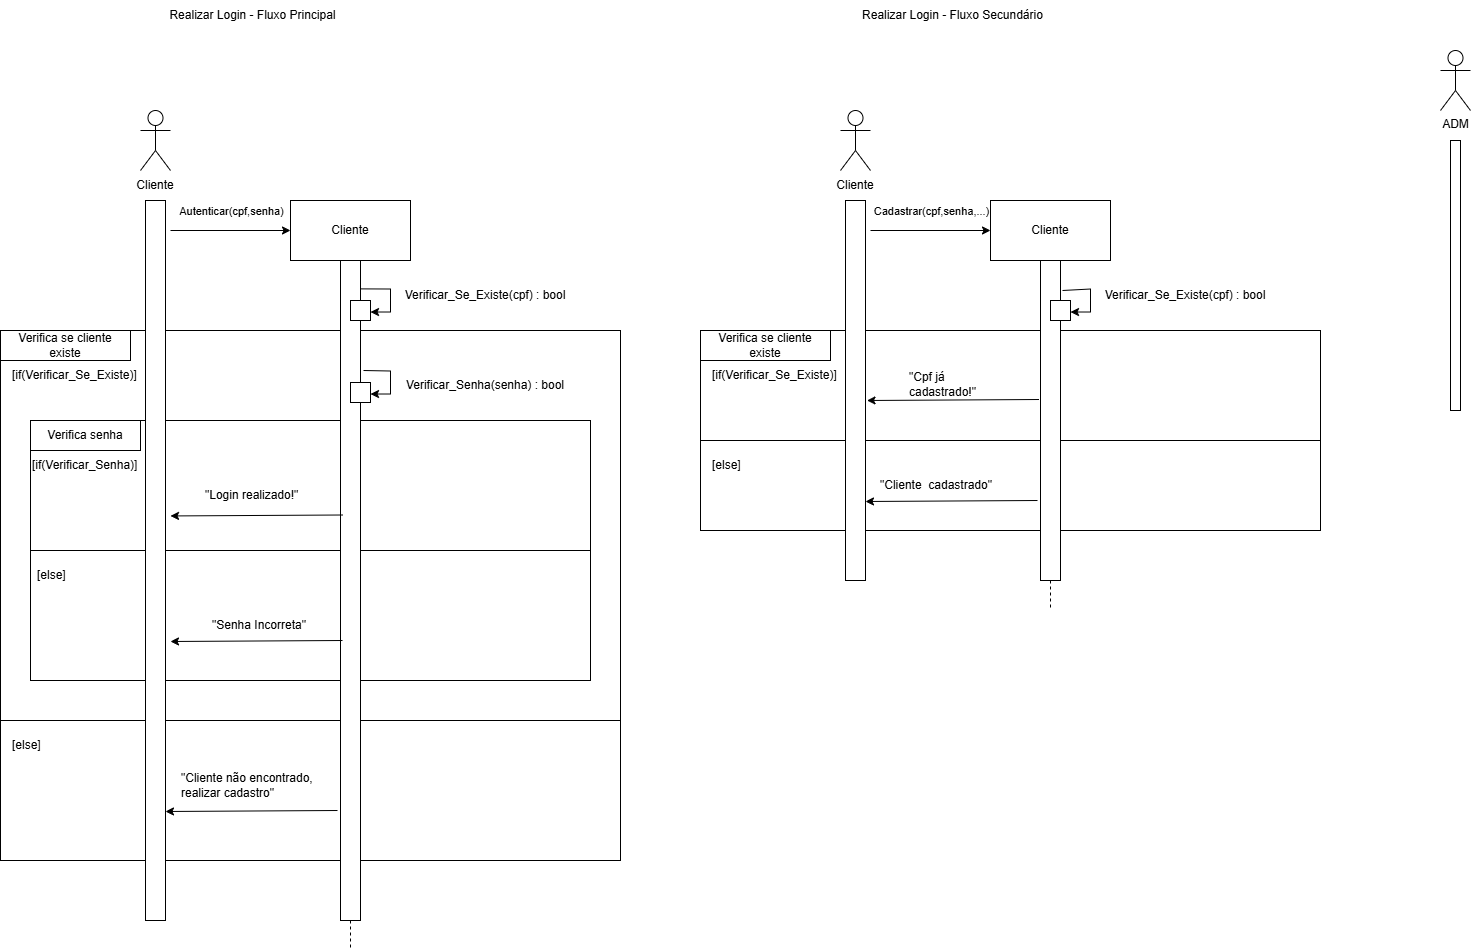

The diagram above was exported from draw.io. Its source (the exported page's mxGraphModel, read from the mxfile embedded in the PNG):
<mxGraphModel dx="1426" dy="777" grid="1" gridSize="10" guides="1" tooltips="1" connect="1" arrows="1" fold="1" page="1" pageScale="1" pageWidth="3300" pageHeight="4681" math="0" shadow="0">
  <root>
    <mxCell id="0" />
    <mxCell id="1" parent="0" />
    <mxCell id="YJJq-d7HKZz60BQGDoYl-9" parent="1" style="rounded=0;whiteSpace=wrap;html=1;fillColor=none;movable=1;resizable=1;rotatable=1;deletable=1;editable=1;locked=0;connectable=1;" value="" vertex="1">
      <mxGeometry height="390" width="620" x="30" y="490" as="geometry" />
    </mxCell>
    <mxCell id="YJJq-d7HKZz60BQGDoYl-21" parent="1" style="rounded=0;whiteSpace=wrap;html=1;fillColor=none;movable=1;resizable=1;rotatable=1;deletable=1;editable=1;locked=0;connectable=1;" value="" vertex="1">
      <mxGeometry height="140" width="620" x="30" y="880" as="geometry" />
    </mxCell>
    <mxCell id="YJJq-d7HKZz60BQGDoYl-27" parent="1" style="rounded=0;whiteSpace=wrap;html=1;fillColor=none;movable=1;resizable=1;rotatable=1;deletable=1;editable=1;locked=0;connectable=1;" value="" vertex="1">
      <mxGeometry height="130" width="560" x="60" y="580" as="geometry" />
    </mxCell>
    <mxCell id="YJJq-d7HKZz60BQGDoYl-31" parent="1" style="rounded=0;whiteSpace=wrap;html=1;fillColor=none;movable=1;resizable=1;rotatable=1;deletable=1;editable=1;locked=0;connectable=1;" value="" vertex="1">
      <mxGeometry height="130" width="560" x="60" y="710" as="geometry" />
    </mxCell>
    <mxCell id="eB8GczDIuvsRnvBJzMQU-2" parent="1" style="shape=umlActor;verticalLabelPosition=bottom;verticalAlign=top;html=1;align=center;fontColor=none;noLabel=1;" value="Clinte" vertex="1">
      <mxGeometry height="60" width="30" x="170" y="270" as="geometry" />
    </mxCell>
    <mxCell id="eB8GczDIuvsRnvBJzMQU-3" parent="1" style="shape=umlActor;verticalLabelPosition=bottom;verticalAlign=top;html=1;" value="ADM" vertex="1">
      <mxGeometry height="60" width="30" x="1470" y="210" as="geometry" />
    </mxCell>
    <mxCell id="eB8GczDIuvsRnvBJzMQU-10" parent="1" style="rounded=0;whiteSpace=wrap;html=1;" value="" vertex="1">
      <mxGeometry height="270" width="10" x="1480" y="300" as="geometry" />
    </mxCell>
    <mxCell id="YJJq-d7HKZz60BQGDoYl-1" parent="1" style="rounded=0;whiteSpace=wrap;html=1;" value="Cliente" vertex="1">
      <mxGeometry height="60" width="120" x="320" y="360" as="geometry" />
    </mxCell>
    <mxCell id="YJJq-d7HKZz60BQGDoYl-4" edge="1" parent="1" source="YJJq-d7HKZz60BQGDoYl-11" style="endArrow=none;dashed=1;html=1;rounded=0;" value="">
      <mxGeometry height="50" relative="1" width="50" as="geometry">
        <mxPoint x="379.5" y="420" as="sourcePoint" />
        <mxPoint x="380" y="1110" as="targetPoint" />
      </mxGeometry>
    </mxCell>
    <mxCell id="YJJq-d7HKZz60BQGDoYl-5" parent="1" style="rounded=0;whiteSpace=wrap;html=1;" value="" vertex="1">
      <mxGeometry height="720" width="20" x="175" y="360" as="geometry" />
    </mxCell>
    <mxCell id="YJJq-d7HKZz60BQGDoYl-6" parent="1" style="text;html=1;whiteSpace=wrap;strokeColor=none;fillColor=none;align=center;verticalAlign=middle;rounded=0;" value="Realizar Login - Fluxo Principal" vertex="1">
      <mxGeometry height="30" width="255" x="155" y="160" as="geometry" />
    </mxCell>
    <mxCell id="YJJq-d7HKZz60BQGDoYl-7" edge="1" parent="1" style="endArrow=classic;html=1;rounded=0;entryX=0;entryY=0.5;entryDx=0;entryDy=0;" target="YJJq-d7HKZz60BQGDoYl-1" value="">
      <mxGeometry height="50" relative="1" width="50" as="geometry">
        <mxPoint x="200" y="390" as="sourcePoint" />
        <mxPoint x="740" y="470" as="targetPoint" />
      </mxGeometry>
    </mxCell>
    <mxCell id="YJJq-d7HKZz60BQGDoYl-8" connectable="0" parent="YJJq-d7HKZz60BQGDoYl-7" style="edgeLabel;html=1;align=center;verticalAlign=middle;resizable=0;points=[];" value="Autenticar&lt;span style=&quot;background-color: light-dark(#ffffff, var(--ge-dark-color, #121212)); color: light-dark(rgb(0, 0, 0), rgb(255, 255, 255));&quot;&gt;(cpf,senha)&lt;/span&gt;" vertex="1">
      <mxGeometry relative="1" x="-0.6" y="-1" as="geometry">
        <mxPoint x="36" y="-21" as="offset" />
      </mxGeometry>
    </mxCell>
    <mxCell id="YJJq-d7HKZz60BQGDoYl-12" edge="1" parent="1" style="endArrow=none;dashed=1;html=1;rounded=0;" target="YJJq-d7HKZz60BQGDoYl-11" value="">
      <mxGeometry height="50" relative="1" width="50" as="geometry">
        <mxPoint x="379.5" y="420" as="sourcePoint" />
        <mxPoint x="379.5" y="920" as="targetPoint" />
      </mxGeometry>
    </mxCell>
    <mxCell id="YJJq-d7HKZz60BQGDoYl-11" parent="1" style="rounded=0;whiteSpace=wrap;html=1;" value="" vertex="1">
      <mxGeometry height="660" width="20" x="370" y="420" as="geometry" />
    </mxCell>
    <mxCell id="YJJq-d7HKZz60BQGDoYl-13" edge="1" parent="1" source="YJJq-d7HKZz60BQGDoYl-11" style="endArrow=classic;html=1;rounded=0;exitX=1;exitY=0.043;exitDx=0;exitDy=0;exitPerimeter=0;" value="">
      <mxGeometry height="50" relative="1" width="50" as="geometry">
        <Array as="points">
          <mxPoint x="420" y="448.51" />
          <mxPoint x="420" y="459.51" />
          <mxPoint x="420" y="471.51" />
        </Array>
        <mxPoint x="400" y="450" as="sourcePoint" />
        <mxPoint x="400" y="471.51" as="targetPoint" />
      </mxGeometry>
    </mxCell>
    <mxCell id="YJJq-d7HKZz60BQGDoYl-16" parent="1" style="rounded=0;whiteSpace=wrap;html=1;" value="" vertex="1">
      <mxGeometry height="20" width="20" x="380" y="460" as="geometry" />
    </mxCell>
    <mxCell id="YJJq-d7HKZz60BQGDoYl-17" parent="1" style="text;html=1;whiteSpace=wrap;strokeColor=none;fillColor=none;align=center;verticalAlign=middle;rounded=0;" value="Verificar_Se_Existe(cpf) : bool" vertex="1">
      <mxGeometry height="30" width="190" x="420" y="440" as="geometry" />
    </mxCell>
    <mxCell id="YJJq-d7HKZz60BQGDoYl-18" parent="1" style="rounded=0;whiteSpace=wrap;html=1;fillColor=none;" value="Verifica se cliente existe" vertex="1">
      <mxGeometry height="30" width="130" x="30" y="490" as="geometry" />
    </mxCell>
    <mxCell id="YJJq-d7HKZz60BQGDoYl-20" parent="1" style="text;html=1;whiteSpace=wrap;strokeColor=none;fillColor=none;align=center;verticalAlign=middle;rounded=0;" value="Cliente" vertex="1">
      <mxGeometry height="30" width="50" x="160" y="330" as="geometry" />
    </mxCell>
    <mxCell id="YJJq-d7HKZz60BQGDoYl-22" parent="1" style="text;html=1;whiteSpace=wrap;strokeColor=none;fillColor=none;align=left;verticalAlign=middle;rounded=0;" value="[if(&lt;span style=&quot;text-align: center;&quot;&gt;Verificar_Se_Existe&lt;/span&gt;)]" vertex="1">
      <mxGeometry height="30" width="100" x="40" y="520" as="geometry" />
    </mxCell>
    <mxCell id="YJJq-d7HKZz60BQGDoYl-23" parent="1" style="text;html=1;whiteSpace=wrap;strokeColor=none;fillColor=none;align=left;verticalAlign=middle;rounded=0;" value="[else]" vertex="1">
      <mxGeometry height="30" width="100" x="40" y="890" as="geometry" />
    </mxCell>
    <mxCell id="YJJq-d7HKZz60BQGDoYl-25" edge="1" parent="1" style="endArrow=classic;html=1;rounded=0;exitX=1.15;exitY=0.06;exitDx=0;exitDy=0;exitPerimeter=0;" value="">
      <mxGeometry height="50" relative="1" width="50" as="geometry">
        <Array as="points">
          <mxPoint x="420" y="530.51" />
          <mxPoint x="420" y="541.51" />
          <mxPoint x="420" y="553.51" />
        </Array>
        <mxPoint x="393" y="530" as="sourcePoint" />
        <mxPoint x="400" y="553.51" as="targetPoint" />
      </mxGeometry>
    </mxCell>
    <mxCell id="YJJq-d7HKZz60BQGDoYl-26" parent="1" style="rounded=0;whiteSpace=wrap;html=1;" value="" vertex="1">
      <mxGeometry height="20" width="20" x="380" y="542" as="geometry" />
    </mxCell>
    <mxCell id="YJJq-d7HKZz60BQGDoYl-28" parent="1" style="rounded=0;whiteSpace=wrap;html=1;fillColor=none;" value="Verifica senha" vertex="1">
      <mxGeometry height="30" width="110" x="60" y="580" as="geometry" />
    </mxCell>
    <mxCell id="YJJq-d7HKZz60BQGDoYl-29" parent="1" style="text;html=1;whiteSpace=wrap;strokeColor=none;fillColor=none;align=center;verticalAlign=middle;rounded=0;" value="Verificar_Senha(senha) : bool" vertex="1">
      <mxGeometry height="30" width="190" x="420" y="530" as="geometry" />
    </mxCell>
    <mxCell id="YJJq-d7HKZz60BQGDoYl-30" parent="1" style="text;html=1;whiteSpace=wrap;strokeColor=none;fillColor=none;align=left;verticalAlign=middle;rounded=0;" value="[if(&lt;span style=&quot;text-align: center;&quot;&gt;Verificar_Senha&lt;/span&gt;)]" vertex="1">
      <mxGeometry height="30" width="100" x="60" y="610" as="geometry" />
    </mxCell>
    <mxCell id="YJJq-d7HKZz60BQGDoYl-32" edge="1" parent="1" style="endArrow=classic;html=1;rounded=0;entryX=1.25;entryY=0.606;entryDx=0;entryDy=0;entryPerimeter=0;exitX=0.1;exitY=0.515;exitDx=0;exitDy=0;exitPerimeter=0;" value="">
      <mxGeometry height="50" relative="1" width="50" as="geometry">
        <mxPoint x="372" y="674.5" as="sourcePoint" />
        <mxPoint x="200" y="675.45" as="targetPoint" />
      </mxGeometry>
    </mxCell>
    <mxCell id="YJJq-d7HKZz60BQGDoYl-33" parent="1" style="text;html=1;whiteSpace=wrap;strokeColor=none;fillColor=none;align=left;verticalAlign=middle;rounded=0;" value="[else]" vertex="1">
      <mxGeometry height="30" width="100" x="65" y="720" as="geometry" />
    </mxCell>
    <mxCell id="YJJq-d7HKZz60BQGDoYl-34" edge="1" parent="1" style="endArrow=classic;html=1;rounded=0;entryX=1.25;entryY=0.606;entryDx=0;entryDy=0;entryPerimeter=0;exitX=0.1;exitY=0.515;exitDx=0;exitDy=0;exitPerimeter=0;" value="">
      <mxGeometry height="50" relative="1" width="50" as="geometry">
        <mxPoint x="372" y="800" as="sourcePoint" />
        <mxPoint x="200" y="801" as="targetPoint" />
      </mxGeometry>
    </mxCell>
    <mxCell id="YJJq-d7HKZz60BQGDoYl-35" parent="1" style="text;html=1;whiteSpace=wrap;strokeColor=none;fillColor=none;align=left;verticalAlign=middle;rounded=0;" value="&quot;Login realizado!&quot;" vertex="1">
      <mxGeometry height="30" width="100" x="232.5" y="640" as="geometry" />
    </mxCell>
    <mxCell id="YJJq-d7HKZz60BQGDoYl-36" parent="1" style="text;html=1;whiteSpace=wrap;strokeColor=none;fillColor=none;align=left;verticalAlign=middle;rounded=0;" value="&quot;Senha Incorreta&quot;" vertex="1">
      <mxGeometry height="30" width="100" x="240" y="770" as="geometry" />
    </mxCell>
    <mxCell id="YJJq-d7HKZz60BQGDoYl-37" edge="1" parent="1" style="endArrow=classic;html=1;rounded=0;entryX=1.25;entryY=0.606;entryDx=0;entryDy=0;entryPerimeter=0;exitX=0.1;exitY=0.515;exitDx=0;exitDy=0;exitPerimeter=0;" value="">
      <mxGeometry height="50" relative="1" width="50" as="geometry">
        <mxPoint x="367" y="970" as="sourcePoint" />
        <mxPoint x="195" y="971" as="targetPoint" />
      </mxGeometry>
    </mxCell>
    <mxCell id="YJJq-d7HKZz60BQGDoYl-38" parent="1" style="text;html=1;whiteSpace=wrap;strokeColor=none;fillColor=none;align=left;verticalAlign=middle;rounded=0;" value="&quot;Cliente não encontrado, realizar cadastro&quot;" vertex="1">
      <mxGeometry height="30" width="150" x="208.5" y="930" as="geometry" />
    </mxCell>
    <mxCell id="YJJq-d7HKZz60BQGDoYl-41" parent="1" style="rounded=0;whiteSpace=wrap;html=1;fillColor=none;movable=1;resizable=1;rotatable=1;deletable=1;editable=1;locked=0;connectable=1;" value="" vertex="1">
      <mxGeometry height="110" width="620" x="730" y="490" as="geometry" />
    </mxCell>
    <mxCell id="YJJq-d7HKZz60BQGDoYl-42" parent="1" style="rounded=0;whiteSpace=wrap;html=1;fillColor=none;movable=1;resizable=1;rotatable=1;deletable=1;editable=1;locked=0;connectable=1;" value="" vertex="1">
      <mxGeometry height="90" width="620" x="730" y="600" as="geometry" />
    </mxCell>
    <mxCell id="YJJq-d7HKZz60BQGDoYl-45" parent="1" style="shape=umlActor;verticalLabelPosition=bottom;verticalAlign=top;html=1;align=center;fontColor=none;noLabel=1;" value="Clinte" vertex="1">
      <mxGeometry height="60" width="30" x="870" y="270" as="geometry" />
    </mxCell>
    <mxCell id="YJJq-d7HKZz60BQGDoYl-46" parent="1" style="rounded=0;whiteSpace=wrap;html=1;" value="Cliente" vertex="1">
      <mxGeometry height="60" width="120" x="1020" y="360" as="geometry" />
    </mxCell>
    <mxCell id="YJJq-d7HKZz60BQGDoYl-47" edge="1" parent="1" source="YJJq-d7HKZz60BQGDoYl-53" style="endArrow=none;dashed=1;html=1;rounded=0;" value="">
      <mxGeometry height="50" relative="1" width="50" as="geometry">
        <mxPoint x="1079.5" y="420" as="sourcePoint" />
        <mxPoint x="1080" y="770" as="targetPoint" />
      </mxGeometry>
    </mxCell>
    <mxCell id="YJJq-d7HKZz60BQGDoYl-48" parent="1" style="rounded=0;whiteSpace=wrap;html=1;" value="" vertex="1">
      <mxGeometry height="380" width="20" x="875" y="360" as="geometry" />
    </mxCell>
    <mxCell id="YJJq-d7HKZz60BQGDoYl-49" parent="1" style="text;html=1;whiteSpace=wrap;strokeColor=none;fillColor=none;align=center;verticalAlign=middle;rounded=0;" value="Realizar Login - Fluxo Secundário" vertex="1">
      <mxGeometry height="30" width="255" x="855" y="160" as="geometry" />
    </mxCell>
    <mxCell id="YJJq-d7HKZz60BQGDoYl-50" edge="1" parent="1" style="endArrow=classic;html=1;rounded=0;entryX=0;entryY=0.5;entryDx=0;entryDy=0;" target="YJJq-d7HKZz60BQGDoYl-46" value="">
      <mxGeometry height="50" relative="1" width="50" as="geometry">
        <mxPoint x="900" y="390" as="sourcePoint" />
        <mxPoint x="1440" y="470" as="targetPoint" />
      </mxGeometry>
    </mxCell>
    <mxCell id="YJJq-d7HKZz60BQGDoYl-51" connectable="0" parent="YJJq-d7HKZz60BQGDoYl-50" style="edgeLabel;html=1;align=center;verticalAlign=middle;resizable=0;points=[];" value="&lt;span style=&quot;background-color: light-dark(#ffffff, var(--ge-dark-color, #121212)); color: light-dark(rgb(0, 0, 0), rgb(255, 255, 255));&quot;&gt;Cadastrar(cpf,senha,...)&lt;/span&gt;" vertex="1">
      <mxGeometry relative="1" x="-0.6" y="-1" as="geometry">
        <mxPoint x="36" y="-21" as="offset" />
      </mxGeometry>
    </mxCell>
    <mxCell id="YJJq-d7HKZz60BQGDoYl-52" edge="1" parent="1" style="endArrow=none;dashed=1;html=1;rounded=0;" target="YJJq-d7HKZz60BQGDoYl-53" value="">
      <mxGeometry height="50" relative="1" width="50" as="geometry">
        <mxPoint x="1079.5" y="420" as="sourcePoint" />
        <mxPoint x="1079.5" y="920" as="targetPoint" />
      </mxGeometry>
    </mxCell>
    <mxCell id="YJJq-d7HKZz60BQGDoYl-53" parent="1" style="rounded=0;whiteSpace=wrap;html=1;" value="" vertex="1">
      <mxGeometry height="320" width="20" x="1070" y="420" as="geometry" />
    </mxCell>
    <mxCell id="YJJq-d7HKZz60BQGDoYl-54" edge="1" parent="1" style="endArrow=classic;html=1;rounded=0;" value="">
      <mxGeometry height="50" relative="1" width="50" as="geometry">
        <Array as="points">
          <mxPoint x="1120" y="448.51" />
          <mxPoint x="1120" y="459.51" />
          <mxPoint x="1120" y="471.51" />
        </Array>
        <mxPoint x="1092" y="450" as="sourcePoint" />
        <mxPoint x="1100" y="471.51" as="targetPoint" />
      </mxGeometry>
    </mxCell>
    <mxCell id="YJJq-d7HKZz60BQGDoYl-55" parent="1" style="rounded=0;whiteSpace=wrap;html=1;" value="" vertex="1">
      <mxGeometry height="20" width="20" x="1080" y="460" as="geometry" />
    </mxCell>
    <mxCell id="YJJq-d7HKZz60BQGDoYl-56" parent="1" style="text;html=1;whiteSpace=wrap;strokeColor=none;fillColor=none;align=center;verticalAlign=middle;rounded=0;" value="Verificar_Se_Existe(cpf) : bool" vertex="1">
      <mxGeometry height="30" width="190" x="1120" y="440" as="geometry" />
    </mxCell>
    <mxCell id="YJJq-d7HKZz60BQGDoYl-57" parent="1" style="rounded=0;whiteSpace=wrap;html=1;fillColor=none;" value="Verifica se cliente existe" vertex="1">
      <mxGeometry height="30" width="130" x="730" y="490" as="geometry" />
    </mxCell>
    <mxCell id="YJJq-d7HKZz60BQGDoYl-58" parent="1" style="text;html=1;whiteSpace=wrap;strokeColor=none;fillColor=none;align=center;verticalAlign=middle;rounded=0;" value="Cliente" vertex="1">
      <mxGeometry height="30" width="50" x="860" y="330" as="geometry" />
    </mxCell>
    <mxCell id="YJJq-d7HKZz60BQGDoYl-59" parent="1" style="text;html=1;whiteSpace=wrap;strokeColor=none;fillColor=none;align=left;verticalAlign=middle;rounded=0;" value="[if(&lt;span style=&quot;text-align: center;&quot;&gt;Verificar_Se_Existe&lt;/span&gt;)]" vertex="1">
      <mxGeometry height="30" width="100" x="740" y="520" as="geometry" />
    </mxCell>
    <mxCell id="YJJq-d7HKZz60BQGDoYl-60" parent="1" style="text;html=1;whiteSpace=wrap;strokeColor=none;fillColor=none;align=left;verticalAlign=middle;rounded=0;" value="[else]" vertex="1">
      <mxGeometry height="30" width="100" x="740" y="610" as="geometry" />
    </mxCell>
    <mxCell id="YJJq-d7HKZz60BQGDoYl-68" edge="1" parent="1" style="endArrow=classic;html=1;rounded=0;entryX=1.25;entryY=0.606;entryDx=0;entryDy=0;entryPerimeter=0;exitX=0.1;exitY=0.515;exitDx=0;exitDy=0;exitPerimeter=0;" value="">
      <mxGeometry height="50" relative="1" width="50" as="geometry">
        <mxPoint x="1068.5" y="559" as="sourcePoint" />
        <mxPoint x="896.5" y="560" as="targetPoint" />
      </mxGeometry>
    </mxCell>
    <mxCell id="YJJq-d7HKZz60BQGDoYl-70" parent="1" style="text;html=1;whiteSpace=wrap;strokeColor=none;fillColor=none;align=left;verticalAlign=middle;rounded=0;" value="&quot;Cpf já cadastrado!&quot;" vertex="1">
      <mxGeometry height="30" width="100" x="936.5" y="529" as="geometry" />
    </mxCell>
    <mxCell id="YJJq-d7HKZz60BQGDoYl-71" edge="1" parent="1" style="endArrow=classic;html=1;rounded=0;entryX=1.25;entryY=0.606;entryDx=0;entryDy=0;entryPerimeter=0;exitX=0.1;exitY=0.515;exitDx=0;exitDy=0;exitPerimeter=0;" value="">
      <mxGeometry height="50" relative="1" width="50" as="geometry">
        <mxPoint x="1067" y="660" as="sourcePoint" />
        <mxPoint x="895" y="661" as="targetPoint" />
      </mxGeometry>
    </mxCell>
    <mxCell id="YJJq-d7HKZz60BQGDoYl-72" parent="1" style="text;html=1;whiteSpace=wrap;strokeColor=none;fillColor=none;align=left;verticalAlign=middle;rounded=0;" value="&quot;Cliente&amp;nbsp; cadastrado&quot;" vertex="1">
      <mxGeometry height="30" width="150" x="907.5" y="630" as="geometry" />
    </mxCell>
  </root>
</mxGraphModel>